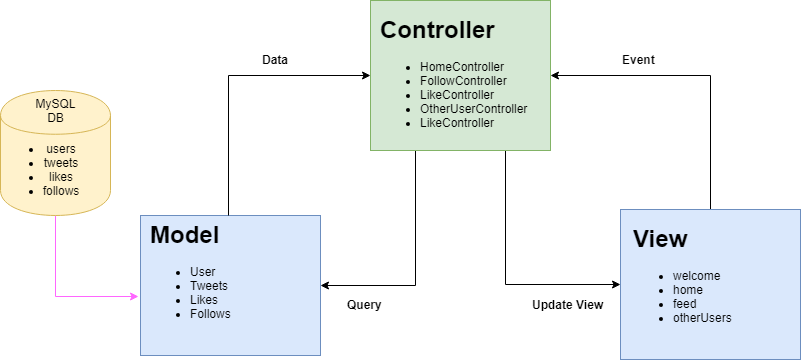

The diagram above was exported from draw.io. Its source (the exported page's mxGraphModel, read from the mxfile embedded in the PNG):
<mxGraphModel dx="1010" dy="582" grid="1" gridSize="10" guides="1" tooltips="1" connect="1" arrows="1" fold="1" page="1" pageScale="1" pageWidth="850" pageHeight="1100" math="0" shadow="0">
  <root>
    <mxCell id="0" />
    <mxCell id="1" parent="0" />
    <mxCell id="2" style="edgeStyle=orthogonalEdgeStyle;rounded=0;orthogonalLoop=1;jettySize=auto;html=1;exitX=0.25;exitY=1;exitDx=0;exitDy=0;entryX=1;entryY=0.5;entryDx=0;entryDy=0;" edge="1" source="4" target="6" parent="1">
      <mxGeometry relative="1" as="geometry" />
    </mxCell>
    <mxCell id="3" style="edgeStyle=orthogonalEdgeStyle;rounded=0;orthogonalLoop=1;jettySize=auto;html=1;exitX=0.75;exitY=1;exitDx=0;exitDy=0;entryX=0;entryY=0.5;entryDx=0;entryDy=0;" edge="1" source="4" target="10" parent="1">
      <mxGeometry relative="1" as="geometry" />
    </mxCell>
    <mxCell id="4" value="" style="rounded=0;whiteSpace=wrap;html=1;fillColor=#d5e8d4;strokeColor=#82b366;" vertex="1" parent="1">
      <mxGeometry x="380" y="75" width="180" height="150" as="geometry" />
    </mxCell>
    <mxCell id="5" value="&lt;h1&gt;Controller&lt;/h1&gt;&lt;p&gt;&lt;ul&gt;&lt;li&gt;HomeController&lt;/li&gt;&lt;li&gt;FollowController&lt;/li&gt;&lt;li&gt;LikeController&lt;/li&gt;&lt;li&gt;OtherUserController&lt;/li&gt;&lt;li&gt;LikeController&lt;/li&gt;&lt;/ul&gt;&lt;/p&gt;" style="text;html=1;spacing=5;spacingTop=-20;whiteSpace=wrap;overflow=hidden;rounded=0;" vertex="1" parent="1">
      <mxGeometry x="385" y="85" width="165" height="120" as="geometry" />
    </mxCell>
    <mxCell id="6" value="" style="rounded=0;whiteSpace=wrap;html=1;fillColor=#dae8fc;strokeColor=#6c8ebf;" vertex="1" parent="1">
      <mxGeometry x="150" y="290" width="180" height="140" as="geometry" />
    </mxCell>
    <mxCell id="7" style="edgeStyle=orthogonalEdgeStyle;rounded=0;orthogonalLoop=1;jettySize=auto;html=1;exitX=0.5;exitY=0;exitDx=0;exitDy=0;entryX=0;entryY=0.5;entryDx=0;entryDy=0;" edge="1" source="8" target="4" parent="1">
      <mxGeometry relative="1" as="geometry" />
    </mxCell>
    <mxCell id="8" value="&lt;h1&gt;Model&lt;/h1&gt;&lt;p&gt;&lt;/p&gt;&lt;ul&gt;&lt;li&gt;User&lt;/li&gt;&lt;li&gt;Tweets&lt;/li&gt;&lt;li&gt;Likes&lt;/li&gt;&lt;li&gt;Follows&lt;/li&gt;&lt;/ul&gt;&lt;p&gt;&lt;/p&gt;" style="text;html=1;spacing=5;spacingTop=-20;whiteSpace=wrap;overflow=hidden;rounded=0;" vertex="1" parent="1">
      <mxGeometry x="155" y="290" width="165" height="120" as="geometry" />
    </mxCell>
    <mxCell id="9" style="edgeStyle=orthogonalEdgeStyle;rounded=0;orthogonalLoop=1;jettySize=auto;html=1;exitX=0.5;exitY=0;exitDx=0;exitDy=0;entryX=1;entryY=0.5;entryDx=0;entryDy=0;" edge="1" source="10" target="4" parent="1">
      <mxGeometry relative="1" as="geometry" />
    </mxCell>
    <mxCell id="10" value="" style="rounded=0;whiteSpace=wrap;html=1;fillColor=#dae8fc;strokeColor=#6c8ebf;" vertex="1" parent="1">
      <mxGeometry x="630" y="284" width="180" height="150" as="geometry" />
    </mxCell>
    <mxCell id="11" value="&lt;h1&gt;View&lt;/h1&gt;&lt;p&gt;&lt;/p&gt;&lt;ul&gt;&lt;li&gt;welcome&lt;/li&gt;&lt;li&gt;home&lt;/li&gt;&lt;li&gt;feed&lt;/li&gt;&lt;li&gt;otherUsers&lt;/li&gt;&lt;/ul&gt;&lt;p&gt;&lt;/p&gt;" style="text;html=1;spacing=5;spacingTop=-20;whiteSpace=wrap;overflow=hidden;rounded=0;" vertex="1" parent="1">
      <mxGeometry x="637.5" y="294" width="165" height="120" as="geometry" />
    </mxCell>
    <mxCell id="12" style="edgeStyle=orthogonalEdgeStyle;rounded=0;orthogonalLoop=1;jettySize=auto;html=1;exitX=0.5;exitY=1;exitDx=0;exitDy=0;entryX=-0.013;entryY=0.576;entryDx=0;entryDy=0;entryPerimeter=0;strokeColor=#FF66FF;" edge="1" source="13" target="6" parent="1">
      <mxGeometry relative="1" as="geometry" />
    </mxCell>
    <mxCell id="13" value="" style="shape=cylinder;whiteSpace=wrap;html=1;boundedLbl=1;backgroundOutline=1;fillColor=#fff2cc;strokeColor=#d6b656;" vertex="1" parent="1">
      <mxGeometry x="10" y="165" width="110" height="125" as="geometry" />
    </mxCell>
    <mxCell id="14" value="&lt;ul&gt;&lt;li&gt;users&lt;/li&gt;&lt;li&gt;tweets&lt;/li&gt;&lt;li&gt;likes&lt;/li&gt;&lt;li style=&quot;text-align: left&quot;&gt;follows&lt;/li&gt;&lt;/ul&gt;" style="text;html=1;strokeColor=none;fillColor=none;align=center;verticalAlign=middle;whiteSpace=wrap;rounded=0;" vertex="1" parent="1">
      <mxGeometry x="10" y="218" width="80" height="53" as="geometry" />
    </mxCell>
    <mxCell id="15" value="MySQL DB" style="text;html=1;strokeColor=none;fillColor=none;align=center;verticalAlign=middle;whiteSpace=wrap;rounded=0;" vertex="1" parent="1">
      <mxGeometry x="45" y="175" width="40" height="20" as="geometry" />
    </mxCell>
    <mxCell id="16" value="&lt;b&gt;Data&lt;/b&gt;" style="text;html=1;resizable=0;points=[];autosize=1;align=left;verticalAlign=top;spacingTop=-4;" vertex="1" parent="1">
      <mxGeometry x="270" y="125" width="40" height="20" as="geometry" />
    </mxCell>
    <mxCell id="17" value="&lt;b&gt;Event&lt;/b&gt;" style="text;html=1;resizable=0;points=[];autosize=1;align=left;verticalAlign=top;spacingTop=-4;" vertex="1" parent="1">
      <mxGeometry x="630" y="125" width="50" height="20" as="geometry" />
    </mxCell>
    <mxCell id="18" value="&lt;b&gt;Query&lt;/b&gt;" style="text;html=1;resizable=0;points=[];autosize=1;align=left;verticalAlign=top;spacingTop=-4;" vertex="1" parent="1">
      <mxGeometry x="355" y="370" width="50" height="20" as="geometry" />
    </mxCell>
    <mxCell id="19" value="&lt;b&gt;Update View&lt;/b&gt;" style="text;html=1;resizable=0;points=[];autosize=1;align=left;verticalAlign=top;spacingTop=-4;" vertex="1" parent="1">
      <mxGeometry x="540" y="370" width="90" height="20" as="geometry" />
    </mxCell>
  </root>
</mxGraphModel>